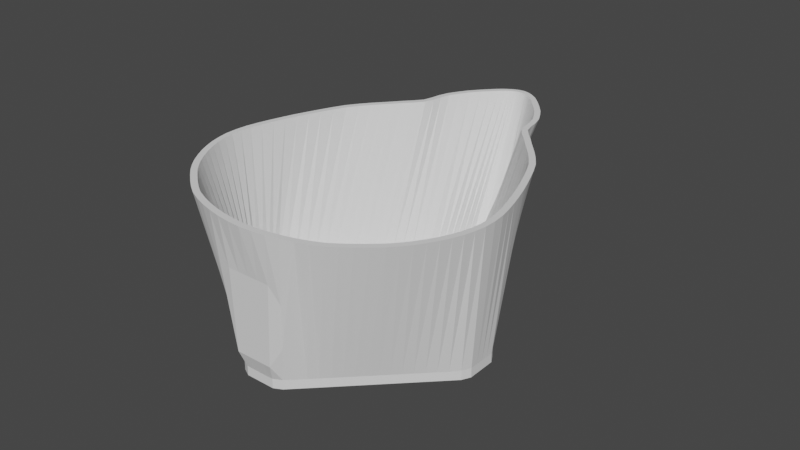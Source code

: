# Source: eugene-mask-cup-fancier-5.blend  (saved by Blender 2.82.7; exported with 4.5.12 LTS)
import bpy
from mathutils import Matrix  # noqa: F401  (used for matrix-valued properties, if any)

bpy.ops.wm.read_factory_settings(use_empty=True)
scene = bpy.context.scene
scene.name = 'Scene'

# ---- collections
col_collection = bpy.data.collections.new('Collection'); scene.collection.children.link(col_collection)

# ---- world
world_world = bpy.data.worlds.new('World'); scene.world = world_world
world_world.use_nodes = True; world_world.node_tree.nodes.clear()
_N = world_world.node_tree.nodes; _L = world_world.node_tree.links
n0 = _N.new('ShaderNodeOutputWorld'); n0.name = 'World Output'; n0.location = (300, 300)
n1 = _N.new('ShaderNodeBackground'); n1.name = 'Background'; n1.location = (10, 300)
n1.inputs[0].default_value = (0.05088, 0.05088, 0.05088, 1.0)
_L.new(n1.outputs[0], n0.inputs[0])
n0.is_active_output = True
world_world.color = (0.05088, 0.05088, 0.05088)
world_world.use_sun_shadow = False
world_world.sun_shadow_jitter_overblur = 0.0

# ---- meshes
me_plane = bpy.data.meshes.new('Plane')
me_plane.from_pydata([(-5.15e-09, -0.04571, 0.045), (4.582e-10, -0.04371, 0.045), (0.008256, -0.04493, 0.045), (0.007856, -0.04299, 0.045), (0.01632, -0.04291, 0.045), (0.01533, -0.04119, 0.045), (0.02339, -0.03994, 0.045), (0.02223, -0.03836, 0.045), (0.02919, -0.03582, 0.045), (0.0279, -0.03436, 0.045), (0.03491, -0.03083, 0.045), (0.03355, -0.02946, 0.045), (0.03914, -0.02582, 0.045), (0.03766, -0.02457, 0.045), (0.04269, -0.02, 0.045), (0.04111, -0.01887, 0.045), (0.04527, -0.01389, 0.045), (0.04357, -0.01289, 0.045), (0.04669, -0.007111, 0.045), (0.04482, -0.006475, 0.045), (0.04635, 0.000703, 0.045), (0.04436, 0.000496, 0.045), (0.04449, 0.008373, 0.045), (0.04252, 0.008011, 0.045), (0.04184, 0.01659, 0.045), (0.04006, 0.01569, 0.045), (0.03886, 0.02416, 0.045), (0.03719, 0.02312, 0.045), (0.03522, 0.03203, 0.045), (0.03366, 0.03088, 0.045), (0.03062, 0.0384, 0.045), (0.02919, 0.03712, 0.045), (0.02621, 0.04347, 0.045), (0.0248, 0.04218, 0.045), (0.02156, 0.04883, 0.045), (0.02015, 0.04755, 0.045), (0.01882, 0.05433, 0.045), (0.01713, 0.05342, 0.045), (0.01735, 0.06064, 0.045), (0.01579, 0.05964, 0.045), (0.01404, 0.06646, 0.045), (0.01227, 0.06575, 0.045), (0.00954, 0.07188, 0.045), (0.007755, 0.0711, 0.045), (0.006351, 0.07506, 0.045), (0.004506, 0.07433, 0.045), (0.003614, 0.07693, 0.045), (0.002203, 0.07568, 0.045), (1.466e-08, 0.07797, 0.045), (5.805e-09, 0.07606, 0.045), (-0.002203, 0.07568, 0.045), (-0.003615, 0.07693, 0.045), (-0.004506, 0.07433, 0.045), (-0.006351, 0.07506, 0.045), (-0.007755, 0.0711, 0.045), (-0.00954, 0.07188, 0.045), (-0.01227, 0.06575, 0.045), (-0.01404, 0.06646, 0.045), (-0.01579, 0.05964, 0.045), (-0.01735, 0.06064, 0.045), (-0.01713, 0.05342, 0.045), (-0.01882, 0.05433, 0.045), (-0.02015, 0.04755, 0.045), (-0.02156, 0.04883, 0.045), (-0.0248, 0.04218, 0.045), (-0.02621, 0.04347, 0.045), (-0.02919, 0.03712, 0.045), (-0.03062, 0.0384, 0.045), (-0.03366, 0.03088, 0.045), (-0.03522, 0.03203, 0.045), (-0.03719, 0.02312, 0.045), (-0.03886, 0.02416, 0.045), (-0.04006, 0.01569, 0.045), (-0.04184, 0.01659, 0.045), (-0.04252, 0.008011, 0.045), (-0.04449, 0.008373, 0.045), (-0.04436, 0.000496, 0.045), (-0.04635, 0.0007029, 0.045), (-0.04482, -0.006475, 0.045), (-0.04669, -0.007112, 0.045), (-0.04357, -0.01289, 0.045), (-0.04527, -0.01389, 0.045), (-0.04111, -0.01887, 0.045), (-0.04269, -0.02, 0.045), (-0.03766, -0.02457, 0.045), (-0.03914, -0.02582, 0.045), (-0.03355, -0.02946, 0.045), (-0.03491, -0.03083, 0.045), (-0.0279, -0.03436, 0.045), (-0.02919, -0.03582, 0.045), (-0.02223, -0.03836, 0.045), (-0.02339, -0.03994, 0.045), (-0.01533, -0.04119, 0.045), (-0.01632, -0.04291, 0.045), (-0.007856, -0.04299, 0.045), (-0.008256, -0.04493, 0.045), (0.004067, -0.04547, 0.045), (0.003948, -0.04347, 0.045), (0.01243, -0.04401, 0.045), (0.01164, -0.04219, 0.045), (0.01994, -0.04154, 0.045), (0.01888, -0.03988, 0.045), (0.02637, -0.03796, 0.045), (0.02512, -0.03646, 0.045), (0.03211, -0.03337, 0.045), (0.0308, -0.03194, 0.045), (0.03714, -0.02836, 0.045), (0.03572, -0.02705, 0.045), (0.04099, -0.02297, 0.045), (0.03946, -0.02178, 0.045), (0.04408, -0.01699, 0.045), (0.04245, -0.01591, 0.045), (0.0461, -0.01064, 0.045), (0.04434, -0.00973, 0.045), (0.04672, -0.003178, 0.045), (0.04475, -0.003045, 0.045), (0.04551, 0.004526, 0.045), (0.04353, 0.004217, 0.045), (0.04324, 0.01244, 0.045), (0.04133, 0.01186, 0.045), (0.04037, 0.02042, 0.045), (0.03868, 0.01939, 0.045), (0.03715, 0.02812, 0.045), (0.03551, 0.02705, 0.045), (0.03295, 0.03538, 0.045), (0.03147, 0.03415, 0.045), (0.02836, 0.04102, 0.045), (0.02696, 0.03972, 0.045), (0.02423, 0.0459, 0.045), (0.02283, 0.04461, 0.045), (0.01959, 0.05135, 0.045), (0.01805, 0.05025, 0.045), (0.01833, 0.05744, 0.045), (0.01666, 0.05655, 0.045), (0.0158, 0.06359, 0.045), (0.01416, 0.06273, 0.045), (0.01175, 0.06935, 0.045), (0.009994, 0.06857, 0.045), (0.007828, 0.07367, 0.045), (0.006008, 0.07292, 0.045), (0.005138, 0.07593, 0.045), (0.003307, 0.07514, 0.045), (0.001643, 0.07773, 0.045), (0.001102, 0.07595, 0.045), (-0.003948, -0.04347, 0.045), (-0.004067, -0.04547, 0.045), (-0.003307, 0.07514, 0.045), (-0.005138, 0.07592, 0.045), (-0.006008, 0.07292, 0.045), (-0.007829, 0.07367, 0.045), (-0.009994, 0.06857, 0.045), (-0.01175, 0.06935, 0.045), (-0.01416, 0.06273, 0.045), (-0.0158, 0.06359, 0.045), (-0.01666, 0.05655, 0.045), (-0.01833, 0.05744, 0.045), (-0.01805, 0.05025, 0.045), (-0.01959, 0.05135, 0.045), (-0.02283, 0.04461, 0.045), (-0.02423, 0.0459, 0.045), (-0.02696, 0.03972, 0.045), (-0.02836, 0.04102, 0.045), (-0.03147, 0.03415, 0.045), (-0.03295, 0.03538, 0.045), (-0.03551, 0.02705, 0.045), (-0.03715, 0.02812, 0.045), (-0.03868, 0.01939, 0.045), (-0.04037, 0.02042, 0.045), (-0.04133, 0.01186, 0.045), (-0.04324, 0.01244, 0.045), (-0.04353, 0.004217, 0.045), (-0.04551, 0.004526, 0.045), (-0.04475, -0.003045, 0.045), (-0.04672, -0.003178, 0.045), (-0.04434, -0.00973, 0.045), (-0.0461, -0.01064, 0.045), (-0.04245, -0.01591, 0.045), (-0.04408, -0.01698, 0.045), (-0.03946, -0.02178, 0.045), (-0.04099, -0.02297, 0.045), (-0.03572, -0.02705, 0.045), (-0.03714, -0.02836, 0.045), (-0.0308, -0.03194, 0.045), (-0.03211, -0.03337, 0.045), (-0.02512, -0.03646, 0.045), (-0.02637, -0.03796, 0.045), (-0.01888, -0.03988, 0.045), (-0.01994, -0.04154, 0.045), (-0.01164, -0.04219, 0.045), (-0.01243, -0.04401, 0.045), (-0.001102, 0.07595, 0.045), (-0.001643, 0.07773, 0.045), (-5.261e-07, -0.03999, 2.474e-14), (-5.317e-07, -0.04199, -3.682e-15), (0.03999, -3.319e-06, 2.474e-14), (0.04197, 0.0003056, -3.682e-15), (-0.03999, -6.361e-07, 2.474e-14), (-0.04197, 0.0003083, -3.682e-15), (5.257e-07, 0.06136, -3.682e-15), (5.345e-07, 0.06327, -3.682e-15), (-0.03999, -0.002156, 2.474e-14), (-0.04198, -0.001949, -3.682e-15), (-0.03999, -0.00431, 2.296e-14), (-0.04197, -0.004443, -3.682e-15), (-0.03877, -0.006449, 2.474e-14), (-0.04065, -0.007085, -3.682e-15), (-0.03662, -0.008603, -3.682e-15), (-0.03838, -0.009515, -3.682e-15), (-0.03447, -0.01076, -3.682e-15), (-0.03616, -0.01176, -3.682e-15), (-0.03231, -0.01291, -3.682e-15), (-0.03395, -0.01399, -3.682e-15), (-0.03016, -0.01507, -3.682e-15), (-0.03175, -0.01621, -3.682e-15), (-0.02801, -0.01722, -3.682e-15), (-0.02954, -0.01841, -3.682e-15), (-0.02585, -0.01938, -3.682e-15), (-0.02734, -0.02063, -3.682e-15), (-0.0237, -0.02154, -3.682e-15), (-0.02513, -0.02284, -3.682e-15), (-0.02154, -0.02369, -3.682e-15), (-0.02291, -0.02506, -3.682e-15), (-0.01939, -0.02585, -3.682e-15), (-0.02071, -0.02727, -3.682e-15), (-0.01724, -0.028, -3.682e-15), (-0.01852, -0.02946, -3.682e-15), (-0.01508, -0.03016, -3.682e-15), (-0.01633, -0.03166, -3.682e-15), (-0.01293, -0.03231, -3.682e-15), (-0.01409, -0.03389, -3.682e-15), (-0.01077, -0.03447, -3.682e-15), (-0.01183, -0.03613, -3.682e-15), (-0.008621, -0.03662, -3.682e-15), (-0.009607, -0.03834, -3.682e-15), (-0.006468, -0.03878, 2.474e-14), (-0.00726, -0.0406, -3.682e-15), (-0.004307, -0.03999, 2.474e-14), (-0.004707, -0.04194, -3.682e-15), (-0.002154, -0.03999, 2.474e-14), (-0.002273, -0.04199, -3.682e-15), (0.002154, -0.03999, 2.474e-14), (0.002273, -0.04199, -3.682e-15), (0.004307, -0.03999, 2.474e-14), (0.004708, -0.04194, -3.682e-15), (0.006452, -0.03878, 2.474e-14), (0.007244, -0.04061, -3.682e-15), (0.008606, -0.03663, -3.682e-15), (0.009592, -0.03835, -3.682e-15), (0.01076, -0.03448, -3.682e-15), (0.01182, -0.03614, -3.682e-15), (0.01292, -0.03232, -3.682e-15), (0.01407, -0.0339, -3.682e-15), (0.01507, -0.03017, -3.682e-15), (0.01632, -0.03167, -3.682e-15), (0.01722, -0.02801, -3.682e-15), (0.01851, -0.02947, -3.682e-15), (0.01938, -0.02586, -3.682e-15), (0.0207, -0.02728, -3.682e-15), (0.02153, -0.02371, -3.682e-15), (0.0229, -0.02508, -3.682e-15), (0.02369, -0.02155, -3.682e-15), (0.02512, -0.02286, -3.682e-15), (0.02584, -0.0194, -3.682e-15), (0.02733, -0.02065, -3.682e-15), (0.028, -0.01724, -3.682e-15), (0.02954, -0.01843, -3.682e-15), (0.03015, -0.01509, -3.682e-15), (0.03174, -0.01623, -3.682e-15), (0.03231, -0.01294, -3.682e-15), (0.03395, -0.01402, -3.682e-15), (0.03446, -0.01078, -3.682e-15), (0.03616, -0.01179, -3.682e-15), (0.03662, -0.008629, -3.682e-15), (0.03838, -0.009541, -3.682e-15), (0.03877, -0.006476, 2.474e-14), (0.04064, -0.007112, -3.682e-15), (0.03999, -0.004309, 2.296e-14), (0.04197, -0.004442, -3.682e-15), (0.03999, -0.002157, 2.474e-14), (0.04198, -0.00195, -3.682e-15), (0.03999, 0.002152, 2.474e-14), (0.04196, 0.002515, -3.682e-15), (0.03999, 0.004307, 2.474e-14), (0.0419, 0.004885, -3.682e-15), (0.03877, 0.006446, 2.474e-14), (0.04055, 0.007345, -3.682e-15), (0.03662, 0.008601, -3.682e-15), (0.03831, 0.009636, -3.682e-15), (0.03447, 0.01076, -3.682e-15), (0.03614, 0.0118, -3.682e-15), (0.03231, 0.01291, -3.682e-15), (0.03396, 0.01398, -3.682e-15), (0.03016, 0.01507, -3.682e-15), (0.03172, 0.01621, -3.682e-15), (0.02801, 0.01722, -3.682e-15), (0.02949, 0.01845, -3.682e-15), (0.02585, 0.01938, -3.682e-15), (0.02728, 0.02065, -3.682e-15), (0.0237, 0.02153, -3.682e-15), (0.0251, 0.02283, -3.682e-15), (0.02154, 0.02369, -3.682e-15), (0.02295, 0.02498, -3.682e-15), (0.01939, 0.02585, -3.682e-15), (0.02079, 0.02714, -3.682e-15), (0.01724, 0.028, -3.682e-15), (0.01864, 0.02928, -3.682e-15), (0.01508, 0.03016, -3.682e-15), (0.01663, 0.03127, -3.682e-15), (0.01293, 0.03231, -3.682e-15), (0.01462, 0.03322, -3.682e-15), (0.01077, 0.03447, -3.682e-15), (0.01245, 0.03537, -3.682e-15), (0.00899, 0.03663, -3.682e-15), (0.01062, 0.03763, -3.682e-15), (0.007327, 0.039, -3.682e-15), (0.009191, 0.03986, -3.682e-15), (0.004302, 0.05963, -3.682e-15), (0.005713, 0.06088, -3.682e-15), (0.002152, 0.06136, -3.682e-15), (0.002693, 0.06314, -3.682e-15), (-0.002152, 0.06136, -3.682e-15), (-0.002693, 0.06314, -3.682e-15), (-0.004302, 0.05963, -3.682e-15), (-0.005714, 0.06088, -3.682e-15), (-0.007311, 0.039, -3.682e-15), (-0.009175, 0.03986, -3.682e-15), (-0.008975, 0.03663, -3.682e-15), (-0.0106, 0.03764, -3.682e-15), (-0.01076, 0.03448, -3.682e-15), (-0.01243, 0.03537, -3.682e-15), (-0.01291, 0.03232, -3.682e-15), (-0.01461, 0.03323, -3.682e-15), (-0.01507, 0.03017, -3.682e-15), (-0.01662, 0.03128, -3.682e-15), (-0.01722, 0.02801, -3.682e-15), (-0.01863, 0.02929, -3.682e-15), (-0.01938, 0.02586, -3.682e-15), (-0.02078, 0.02715, -3.682e-15), (-0.02153, 0.0237, -3.682e-15), (-0.02294, 0.02499, -3.682e-15), (-0.02369, 0.02155, -3.682e-15), (-0.02509, 0.02285, -3.682e-15), (-0.02584, 0.0194, -3.682e-15), (-0.02727, 0.02067, -3.682e-15), (-0.028, 0.01724, -3.682e-15), (-0.02948, 0.01847, -3.682e-15), (-0.03015, 0.01509, -3.682e-15), (-0.03172, 0.01624, -3.682e-15), (-0.03231, 0.01293, -3.682e-15), (-0.03395, 0.014, -3.682e-15), (-0.03446, 0.01078, -3.682e-15), (-0.03614, 0.01183, -3.682e-15), (-0.03662, 0.008626, -3.682e-15), (-0.03831, 0.009662, -3.682e-15), (-0.03877, 0.006473, 2.474e-14), (-0.04055, 0.007371, -3.682e-15), (-0.03999, 0.004306, 2.474e-14), (-0.0419, 0.004883, -3.682e-15), (-0.03999, 0.002153, 2.474e-14), (-0.04196, 0.002516, -3.682e-15), (0.006419, 0.04184, -3.682e-15), (0.008272, 0.04255, -3.682e-15), (0.005845, 0.0449, -3.682e-15), (0.007603, 0.04569, -3.682e-15), (0.005536, 0.04797, -3.682e-15), (0.00732, 0.04875, -3.682e-15), (0.005227, 0.05103, -3.682e-15), (0.007047, 0.05178, -3.682e-15), (0.004918, 0.05409, 2.474e-14), (0.006762, 0.05482, -3.682e-15), (0.004609, 0.05715, 2.474e-14), (0.00644, 0.05793, -3.682e-15), (-0.004607, 0.05715, 2.474e-14), (-0.006439, 0.05793, -3.682e-15), (-0.004914, 0.05409, 2.474e-14), (-0.006759, 0.05482, -3.682e-15), (-0.00522, 0.05103, -3.682e-15), (-0.007041, 0.05178, -3.682e-15), (-0.005527, 0.04797, -3.682e-15), (-0.007312, 0.04875, -3.682e-15), (-0.005834, 0.04491, -3.682e-15), (-0.007592, 0.04569, -3.682e-15), (-0.006405, 0.04185, -3.682e-15), (-0.008258, 0.04256, -3.682e-15), (0.01051, -0.04288, 0.02514), (0.008972, -0.04174, 0.01059), (0.007074, -0.04364, 0.03), (0.005891, -0.04364, 0.005), (0.003469, -0.04364, 0.03), (0.002871, -0.04364, 0.005), (-1.807e-07, -0.04364, 0.03), (-3.562e-07, -0.04364, 0.005), (-0.003469, -0.04364, 0.03), (-0.002871, -0.04364, 0.005), (-0.007073, -0.04364, 0.03), (-0.00589, -0.04364, 0.005), (-0.01052, -0.04288, 0.02514), (-0.008983, -0.04174, 0.01059), (0.006696, -0.04164, 0.02932), (0.005274, -0.04164, 0.005512), (0.003283, -0.04164, 0.02932), (0.00257, -0.04164, 0.005512), (-1.697e-07, -0.04164, 0.02932), (-3.164e-07, -0.04164, 0.005512), (-0.003284, -0.04164, 0.02932), (-0.00257, -0.04164, 0.005512), (-0.006695, -0.04164, 0.02932), (-0.005274, -0.04164, 0.005512)], [(384, 387), (395, 396)], [(96, 2, 3, 97), (98, 4, 5, 99), (100, 6, 7, 101), (102, 8, 9, 103), (104, 10, 11, 105), (106, 12, 13, 107), (108, 14, 15, 109), (110, 16, 17, 111), (112, 18, 19, 113), (114, 20, 21, 115), (116, 22, 23, 117), (118, 24, 25, 119), (120, 26, 27, 121), (122, 28, 29, 123), (124, 30, 31, 125), (126, 32, 33, 127), (128, 34, 35, 129), (130, 36, 37, 131), (132, 38, 39, 133), (134, 40, 41, 135), (136, 42, 43, 137), (138, 44, 45, 139), (140, 46, 47, 141), (142, 48, 49, 143), (144, 94, 95, 145), (146, 50, 51, 147), (148, 52, 53, 149), (150, 54, 55, 151), (152, 56, 57, 153), (154, 58, 59, 155), (156, 60, 61, 157), (158, 62, 63, 159), (160, 64, 65, 161), (162, 66, 67, 163), (164, 68, 69, 165), (166, 70, 71, 167), (168, 72, 73, 169), (170, 74, 75, 171), (172, 76, 77, 173), (174, 78, 79, 175), (176, 80, 81, 177), (178, 82, 83, 179), (180, 84, 85, 181), (182, 86, 87, 183), (184, 88, 89, 185), (186, 90, 91, 187), (188, 92, 93, 189), (190, 49, 48, 191), (0, 96, 97, 1), (2, 98, 99, 3), (4, 100, 101, 5), (6, 102, 103, 7), (8, 104, 105, 9), (10, 106, 107, 11), (12, 108, 109, 13), (14, 110, 111, 15), (16, 112, 113, 17), (18, 114, 115, 19), (20, 116, 117, 21), (22, 118, 119, 23), (24, 120, 121, 25), (26, 122, 123, 27), (28, 124, 125, 29), (30, 126, 127, 31), (32, 128, 129, 33), (34, 130, 131, 35), (36, 132, 133, 37), (38, 134, 135, 39), (40, 136, 137, 41), (42, 138, 139, 43), (44, 140, 141, 45), (46, 142, 143, 47), (1, 144, 145, 0), (52, 146, 147, 53), (54, 148, 149, 55), (56, 150, 151, 57), (58, 152, 153, 59), (60, 154, 155, 61), (62, 156, 157, 63), (64, 158, 159, 65), (66, 160, 161, 67), (68, 162, 163, 69), (70, 164, 165, 71), (72, 166, 167, 73), (74, 168, 169, 75), (76, 170, 171, 77), (78, 172, 173, 79), (80, 174, 175, 81), (82, 176, 177, 83), (84, 178, 179, 85), (86, 180, 181, 87), (88, 182, 183, 89), (90, 184, 185, 91), (92, 186, 187, 93), (94, 188, 189, 95), (50, 190, 191, 51), (238, 192, 193, 239), (278, 194, 195, 279), (318, 198, 199, 319), (358, 196, 197, 359), (196, 200, 201, 197), (200, 202, 203, 201), (202, 204, 205, 203), (204, 206, 207, 205), (206, 208, 209, 207), (208, 210, 211, 209), (210, 212, 213, 211), (212, 214, 215, 213), (214, 216, 217, 215), (216, 218, 219, 217), (218, 220, 221, 219), (220, 222, 223, 221), (222, 224, 225, 223), (224, 226, 227, 225), (226, 228, 229, 227), (228, 230, 231, 229), (230, 232, 233, 231), (232, 234, 235, 233), (234, 236, 237, 235), (236, 238, 239, 237), (192, 240, 241, 193), (240, 242, 243, 241), (242, 244, 245, 243), (244, 246, 247, 245), (246, 248, 249, 247), (248, 250, 251, 249), (250, 252, 253, 251), (252, 254, 255, 253), (254, 256, 257, 255), (256, 258, 259, 257), (258, 260, 261, 259), (260, 262, 263, 261), (262, 264, 265, 263), (264, 266, 267, 265), (266, 268, 269, 267), (268, 270, 271, 269), (270, 272, 273, 271), (272, 274, 275, 273), (274, 276, 277, 275), (276, 278, 279, 277), (194, 280, 281, 195), (280, 282, 283, 281), (282, 284, 285, 283), (284, 286, 287, 285), (286, 288, 289, 287), (288, 290, 291, 289), (290, 292, 293, 291), (292, 294, 295, 293), (294, 296, 297, 295), (296, 298, 299, 297), (298, 300, 301, 299), (300, 302, 303, 301), (302, 304, 305, 303), (304, 306, 307, 305), (306, 308, 309, 307), (308, 310, 311, 309), (310, 312, 313, 311), (312, 314, 315, 313), (370, 316, 317, 371), (316, 318, 319, 317), (198, 320, 321, 199), (320, 322, 323, 321), (382, 324, 325, 383), (324, 326, 327, 325), (326, 328, 329, 327), (328, 330, 331, 329), (330, 332, 333, 331), (332, 334, 335, 333), (334, 336, 337, 335), (336, 338, 339, 337), (338, 340, 341, 339), (340, 342, 343, 341), (342, 344, 345, 343), (344, 346, 347, 345), (346, 348, 349, 347), (348, 350, 351, 349), (350, 352, 353, 351), (352, 354, 355, 353), (354, 356, 357, 355), (356, 358, 359, 357), (314, 360, 361, 315), (360, 362, 363, 361), (362, 364, 365, 363), (364, 366, 367, 365), (366, 368, 369, 367), (368, 370, 371, 369), (322, 372, 373, 323), (372, 374, 375, 373), (374, 376, 377, 375), (376, 378, 379, 377), (378, 380, 381, 379), (380, 382, 383, 381), (143, 49, 198, 318), (142, 319, 199, 48), (47, 143, 318, 316), (46, 317, 319, 142), (141, 47, 316, 370), (140, 371, 317, 46), (45, 141, 370, 368), (44, 369, 371, 140), (139, 45, 368, 366), (138, 367, 369, 44), (43, 139, 366, 364), (42, 365, 367, 138), (137, 43, 364, 362), (136, 363, 365, 42), (41, 137, 362, 360), (40, 361, 363, 136), (135, 41, 360, 314), (134, 315, 361, 40), (39, 135, 314, 312), (38, 313, 315, 134), (133, 39, 312, 310), (132, 311, 313, 38), (37, 133, 310, 308), (36, 309, 311, 132), (131, 37, 308, 306), (130, 307, 309, 36), (35, 131, 306, 304), (34, 305, 307, 130), (129, 35, 304, 302), (128, 303, 305, 34), (33, 129, 302, 300), (32, 301, 303, 128), (127, 33, 300, 298), (126, 299, 301, 32), (31, 127, 298, 296), (30, 297, 299, 126), (125, 31, 296, 294), (124, 295, 297, 30), (29, 125, 294, 292), (28, 293, 295, 124), (123, 29, 292, 290), (122, 291, 293, 28), (27, 123, 290, 288), (26, 289, 291, 122), (121, 27, 288, 286), (120, 287, 289, 26), (25, 121, 286, 284), (24, 285, 287, 120), (119, 25, 284, 282), (118, 283, 285, 24), (23, 119, 282, 280), (22, 281, 283, 118), (117, 23, 280, 194), (116, 195, 281, 22), (21, 117, 194, 278), (20, 279, 195, 116), (115, 21, 278, 276), (114, 277, 279, 20), (19, 115, 276, 274), (18, 275, 277, 114), (113, 19, 274, 272), (112, 273, 275, 18), (17, 113, 272, 270), (16, 271, 273, 112), (111, 17, 270, 268), (110, 269, 271, 16), (15, 111, 268, 266), (14, 267, 269, 110), (109, 15, 266, 264), (108, 265, 267, 14), (13, 109, 264, 262), (12, 263, 265, 108), (107, 13, 262, 260), (106, 261, 263, 12), (11, 107, 260, 258), (10, 259, 261, 106), (105, 11, 258, 256), (104, 257, 259, 10), (9, 105, 256, 254), (8, 255, 257, 104), (103, 9, 254, 252), (102, 253, 255, 8), (7, 103, 252, 250), (6, 251, 253, 102), (101, 7, 250, 248), (100, 249, 251, 6), (5, 101, 248, 246), (4, 247, 249, 100), (99, 5, 246, 244), (98, 384, 385, 245, 247, 4), (387, 243, 245), (389, 241, 243, 387), (391, 193, 241, 389), (393, 239, 193, 391), (395, 237, 239, 393), (235, 237, 395), (92, 188, 234, 232), (93, 233, 235, 397, 396, 189), (186, 92, 232, 230), (187, 231, 233, 93), (90, 186, 230, 228), (91, 229, 231, 187), (184, 90, 228, 226), (185, 227, 229, 91), (88, 184, 226, 224), (89, 225, 227, 185), (182, 88, 224, 222), (183, 223, 225, 89), (86, 182, 222, 220), (87, 221, 223, 183), (180, 86, 220, 218), (181, 219, 221, 87), (84, 180, 218, 216), (85, 217, 219, 181), (178, 84, 216, 214), (179, 215, 217, 85), (82, 178, 214, 212), (83, 213, 215, 179), (176, 82, 212, 210), (177, 211, 213, 83), (80, 176, 210, 208), (81, 209, 211, 177), (174, 80, 208, 206), (175, 207, 209, 81), (78, 174, 206, 204), (79, 205, 207, 175), (172, 78, 204, 202), (173, 203, 205, 79), (76, 172, 202, 200), (77, 201, 203, 173), (170, 76, 200, 196), (171, 197, 201, 77), (74, 170, 196, 358), (75, 359, 197, 171), (168, 74, 358, 356), (169, 357, 359, 75), (72, 168, 356, 354), (73, 355, 357, 169), (166, 72, 354, 352), (167, 353, 355, 73), (70, 166, 352, 350), (71, 351, 353, 167), (164, 70, 350, 348), (165, 349, 351, 71), (68, 164, 348, 346), (69, 347, 349, 165), (162, 68, 346, 344), (163, 345, 347, 69), (66, 162, 344, 342), (67, 343, 345, 163), (160, 66, 342, 340), (161, 341, 343, 67), (64, 160, 340, 338), (65, 339, 341, 161), (158, 64, 338, 336), (159, 337, 339, 65), (62, 158, 336, 334), (63, 335, 337, 159), (156, 62, 334, 332), (157, 333, 335, 63), (60, 156, 332, 330), (61, 331, 333, 157), (154, 60, 330, 328), (155, 329, 331, 61), (58, 154, 328, 326), (59, 327, 329, 155), (152, 58, 326, 324), (153, 325, 327, 59), (56, 152, 324, 382), (57, 383, 325, 153), (150, 56, 382, 380), (151, 381, 383, 57), (54, 150, 380, 378), (55, 379, 381, 151), (148, 54, 378, 376), (149, 377, 379, 55), (52, 148, 376, 374), (53, 375, 377, 149), (146, 52, 374, 372), (147, 373, 375, 53), (50, 146, 372, 322), (51, 323, 373, 147), (190, 50, 322, 320), (191, 321, 323, 51), (49, 190, 320, 198), (48, 199, 321, 191), (189, 396, 394, 95), (396, 397, 395), (95, 394, 392, 145), (394, 395, 393, 392), (145, 392, 390, 0), (392, 393, 391, 390), (0, 390, 388, 96), (390, 391, 389, 388), (96, 388, 386, 2), (388, 389, 387, 386), (2, 386, 384, 98), (387, 385, 384), (406, 407, 405, 404), (404, 405, 403, 402), (402, 403, 401, 400), (400, 401, 399, 398), (244, 399, 398), (99, 398, 3), (244, 242, 399), (407, 236, 234), (94, 406, 188), (234, 188, 406), (238, 236, 407, 405), (192, 238, 405, 403), (240, 192, 403, 401), (242, 240, 401, 399), (144, 404, 406, 94), (1, 402, 404, 144), (97, 400, 402, 1), (3, 398, 400, 97), (407, 234, 406), (99, 244, 398), (386, 387, 384), (394, 396, 395), (397, 235, 395), (385, 387, 245)])
me_plane.use_remesh_fix_poles = True
me_plane.use_remesh_preserve_attributes = False
me_plane.use_mirror_vertex_groups = False
me_plane.update()
me_plane_004 = bpy.data.meshes.new('Plane.004')
me_plane_004.from_pydata([(5.345e-07, 0.06327, 1.388e-17), (-0.04197, -0.004443, 1.388e-17), (-0.04065, -0.007085, 1.388e-17), (-0.00726, -0.0406, 1.388e-17), (-0.004707, -0.04194, 1.388e-17), (0.004708, -0.04194, 1.388e-17), (0.007244, -0.04061, 1.388e-17), (0.04064, -0.007112, 1.388e-17), (0.04197, -0.004442, 1.388e-17), (0.0419, 0.004885, 1.561e-17), (0.04055, 0.007345, 1.388e-17), (0.01245, 0.03537, 1.388e-17), (0.01062, 0.03763, 1.388e-17), (0.009191, 0.03986, 1.388e-17), (0.005713, 0.06088, 1.388e-17), (0.002693, 0.06314, 1.388e-17), (-0.002693, 0.06314, 1.388e-17), (-0.005714, 0.06088, 1.388e-17), (-0.009175, 0.03986, 1.388e-17), (-0.0106, 0.03764, 1.388e-17), (-0.01243, 0.03537, 1.388e-17), (-0.04055, 0.007371, 1.388e-17), (-0.0419, 0.004883, 1.388e-17), (0.008272, 0.04255, 1.388e-17), (0.007603, 0.04569, 1.388e-17), (0.00644, 0.05793, 1.388e-17), (-0.006439, 0.05793, 1.388e-17), (-0.007592, 0.04569, 1.388e-17), (-0.008258, 0.04256, 1.388e-17), (5.345e-07, 0.06327, -0.003), (-0.04197, -0.004443, -0.003), (-0.04065, -0.007085, -0.003), (-0.00726, -0.0406, -0.003), (-0.004707, -0.04194, -0.003), (0.004708, -0.04194, -0.003), (0.007244, -0.04061, -0.003), (0.04064, -0.007112, -0.003), (0.04197, -0.004442, -0.003), (0.0419, 0.004885, -0.003), (0.04055, 0.007345, -0.003), (0.01245, 0.03537, -0.003), (0.01062, 0.03763, -0.003), (0.009191, 0.03986, -0.003), (0.005713, 0.06088, -0.003), (0.002693, 0.06314, -0.003), (-0.002693, 0.06314, -0.003), (-0.005714, 0.06088, -0.003), (-0.009175, 0.03986, -0.003), (-0.0106, 0.03764, -0.003), (-0.01243, 0.03537, -0.003), (-0.04055, 0.007371, -0.003), (-0.0419, 0.004883, -0.003), (0.008272, 0.04255, -0.003), (0.007603, 0.04569, -0.003), (0.00644, 0.05793, -0.003), (-0.006439, 0.05793, -0.003), (-0.007592, 0.04569, -0.003), (-0.008258, 0.04256, -0.003), (0.0, -0.03, 1.388e-17), (0.0, 0.03, 1.388e-17), (0.03, 1.863e-09, 1.388e-17), (-0.03, -1.863e-09, 1.388e-17), (0.0, -0.03, -0.003), (0.0, 0.03, -0.003), (0.03, 1.863e-09, -0.003), (-0.03, -1.863e-09, -0.003)], [], [(43, 14, 15), (2, 3, 32), (48, 19, 20), (10, 11, 40), (38, 9, 10), (56, 27, 28), (32, 3, 4), (47, 18, 19), (36, 7, 8), (9, 38, 37), (34, 5, 6), (25, 54, 53), (40, 11, 12), (44, 15, 0), (27, 56, 55), (57, 28, 18), (1, 30, 51), (42, 13, 23), (30, 1, 2), (50, 21, 22), (54, 25, 14), (46, 17, 26), (29, 0, 16), (52, 23, 24), (41, 12, 13), (7, 36, 35), (45, 16, 17), (64, 63, 59), (59, 61, 65), (58, 61, 65), (58, 60, 64), (21, 50, 49), (5, 34, 33), (60, 10, 9), (9, 8, 60), (8, 7, 60), (7, 6, 58), (6, 5, 58), (5, 4, 58), (4, 3, 58), (2, 61, 58), (2, 1, 61), (1, 22, 61), (22, 21, 61), (21, 20, 59), (59, 20, 19), (19, 18, 59), (18, 28, 59), (28, 27, 59), (27, 26, 59), (26, 17, 59), (17, 16, 59), (16, 0, 59), (0, 15, 59), (15, 14, 59), (14, 25, 59), (25, 24, 59), (24, 23, 59), (23, 13, 59), (13, 12, 59), (12, 11, 59), (10, 60, 59), (39, 64, 38), (38, 64, 37), (37, 64, 36), (64, 62, 35), (35, 62, 34), (34, 62, 33), (33, 62, 32), (32, 62, 65), (31, 65, 30), (30, 65, 51), (51, 65, 50), (65, 63, 49), (40, 63, 64), (45, 63, 29), (46, 63, 45), (55, 63, 46), (56, 63, 55), (57, 63, 56), (47, 63, 57), (48, 63, 47), (49, 63, 48), (29, 63, 44), (44, 63, 43), (43, 63, 54), (54, 63, 53), (53, 63, 52), (52, 63, 42), (42, 63, 41), (41, 63, 40), (62, 58, 65), (62, 58, 64), (60, 64, 59), (63, 59, 65), (50, 65, 49), (31, 32, 65), (36, 64, 35), (39, 40, 64), (11, 10, 59), (61, 21, 59), (3, 2, 58), (60, 7, 58), (20, 21, 49), (39, 10, 40), (6, 7, 35), (31, 2, 32), (33, 32, 4), (35, 34, 6), (4, 5, 33), (37, 36, 8), (8, 9, 37), (39, 38, 10), (51, 50, 22), (22, 1, 51), (31, 30, 2), (49, 48, 20), (48, 47, 19), (47, 57, 18), (57, 56, 28), (26, 27, 55), (55, 46, 26), (46, 45, 17), (45, 29, 16), (29, 44, 0), (44, 43, 15), (43, 54, 14), (24, 25, 53), (53, 52, 24), (52, 42, 23), (42, 41, 13), (41, 40, 12)])
me_plane_004.use_remesh_fix_poles = True
me_plane_004.use_remesh_preserve_attributes = False
me_plane_004.use_mirror_vertex_groups = False
me_plane_004.update()

# ---- objects
ob_plane = bpy.data.objects.new('Plane', me_plane)
ob_plane_002 = bpy.data.objects.new('Plane.002', me_plane_004)

# ---- transforms, parenting, visibility, modifiers, constraints
ob_plane.location = (0.0, 0.0, 0.0)
ob_plane.lineart.crease_threshold = 0.0
ob_plane_002.location = (0.0, 0.0, 0.0)
ob_plane_002.lineart.crease_threshold = 0.0

# ---- collection membership
col_collection.objects.link(ob_plane)
col_collection.objects.link(ob_plane_002)

# ---- scene / render settings (as saved in the file)
scene.frame_start = 1; scene.frame_end = 250; scene.frame_set(50)
scene.render.engine = 'BLENDER_EEVEE_NEXT'
scene.cycles.use_denoising = False
scene.cycles.samples = 128
scene.cycles.sampling_pattern = 'TABULATED_SOBOL'
scene.cycles.use_adaptive_sampling = False
scene.cycles.use_light_tree = False
scene.view_settings.view_transform = 'Filmic'
bpy.context.view_layer.update()

# ---- added for rendering (the .blend has no active camera and no usable light): camera, sun
cam_auto = bpy.data.cameras.new('AutoCamera')
cam_auto.lens = 50.0
cam_auto.sensor_width = 36.0
cam_auto.clip_end = 1000.0
ob_auto_camera = bpy.data.objects.new('AutoCamera', cam_auto)
scene.collection.objects.link(ob_auto_camera)
ob_auto_camera.location = (0.185045, -0.205925, 0.169038)
ob_auto_camera.rotation_euler = (1.09748, -7.21219e-08, 0.694738)
scene.camera = ob_auto_camera
light_auto_sun = bpy.data.lights.new('AutoSun', 'SUN')
light_auto_sun.energy = 3.0
light_auto_sun.angle = 0.0523599
ob_auto_sun = bpy.data.objects.new('AutoSun', light_auto_sun)
scene.collection.objects.link(ob_auto_sun)
ob_auto_sun.rotation_euler = (0.872665, 0.174533, 0.523599)
bpy.context.view_layer.update()
